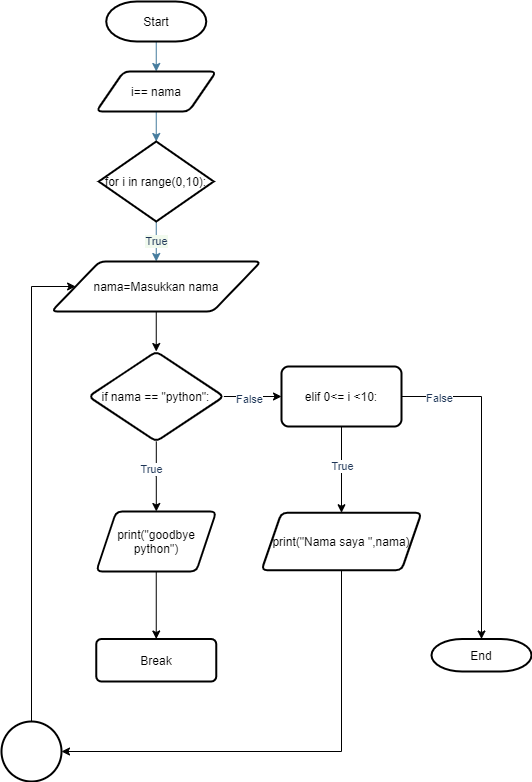

The diagram above was exported from draw.io. Its source (the exported page's mxGraphModel, read from the mxfile embedded in the PNG):
<mxGraphModel dx="436" dy="408" grid="1" gridSize="10" guides="1" tooltips="1" connect="1" arrows="1" fold="1" page="1" pageScale="1" pageWidth="827" pageHeight="1169" math="0" shadow="0">
  <root>
    <mxCell id="qk5pkr-07gWQ3Fmkz46I-0" />
    <mxCell id="qk5pkr-07gWQ3Fmkz46I-1" parent="qk5pkr-07gWQ3Fmkz46I-0" />
    <mxCell id="BeorUaw60riLNS-ppmqA-0" style="edgeStyle=orthogonalEdgeStyle;rounded=0;orthogonalLoop=1;jettySize=auto;html=1;exitX=0.5;exitY=1;exitDx=0;exitDy=0;exitPerimeter=0;entryX=0.5;entryY=0;entryDx=0;entryDy=0;labelBackgroundColor=#F1FAEE;strokeColor=#457B9D;fontColor=#1D3557;" parent="qk5pkr-07gWQ3Fmkz46I-1" source="BeorUaw60riLNS-ppmqA-1" target="BeorUaw60riLNS-ppmqA-3" edge="1">
      <mxGeometry relative="1" as="geometry" />
    </mxCell>
    <mxCell id="BeorUaw60riLNS-ppmqA-1" value="Start" style="strokeWidth=2;html=1;shape=mxgraph.flowchart.terminator;whiteSpace=wrap;" parent="qk5pkr-07gWQ3Fmkz46I-1" vertex="1">
      <mxGeometry x="214.75" y="70" width="100" height="40" as="geometry" />
    </mxCell>
    <mxCell id="BeorUaw60riLNS-ppmqA-2" style="edgeStyle=orthogonalEdgeStyle;rounded=0;orthogonalLoop=1;jettySize=auto;html=1;exitX=0.5;exitY=1;exitDx=0;exitDy=0;entryX=0.5;entryY=0;entryDx=0;entryDy=0;entryPerimeter=0;labelBackgroundColor=#F1FAEE;strokeColor=#457B9D;fontColor=#1D3557;" parent="qk5pkr-07gWQ3Fmkz46I-1" source="BeorUaw60riLNS-ppmqA-3" target="BeorUaw60riLNS-ppmqA-6" edge="1">
      <mxGeometry relative="1" as="geometry" />
    </mxCell>
    <mxCell id="BeorUaw60riLNS-ppmqA-3" value="i== nama" style="shape=parallelogram;html=1;strokeWidth=2;perimeter=parallelogramPerimeter;whiteSpace=wrap;rounded=1;arcSize=12;size=0.23;" parent="qk5pkr-07gWQ3Fmkz46I-1" vertex="1">
      <mxGeometry x="204.75" y="140" width="120" height="40" as="geometry" />
    </mxCell>
    <mxCell id="BeorUaw60riLNS-ppmqA-4" value="True" style="edgeStyle=orthogonalEdgeStyle;rounded=0;orthogonalLoop=1;jettySize=auto;html=1;exitX=0.5;exitY=1;exitDx=0;exitDy=0;exitPerimeter=0;entryX=0.5;entryY=0;entryDx=0;entryDy=0;labelBackgroundColor=#F1FAEE;strokeColor=#457B9D;fontColor=#1D3557;" parent="qk5pkr-07gWQ3Fmkz46I-1" source="BeorUaw60riLNS-ppmqA-6" target="BeorUaw60riLNS-ppmqA-8" edge="1">
      <mxGeometry relative="1" as="geometry" />
    </mxCell>
    <mxCell id="BeorUaw60riLNS-ppmqA-6" value="for i in range(0,10):" style="strokeWidth=2;html=1;shape=mxgraph.flowchart.decision;whiteSpace=wrap;" parent="qk5pkr-07gWQ3Fmkz46I-1" vertex="1">
      <mxGeometry x="207.25" y="210" width="115" height="80" as="geometry" />
    </mxCell>
    <mxCell id="BeorUaw60riLNS-ppmqA-19" value="" style="edgeStyle=orthogonalEdgeStyle;rounded=0;orthogonalLoop=1;jettySize=auto;html=1;fontColor=#1D3557;" parent="qk5pkr-07gWQ3Fmkz46I-1" source="BeorUaw60riLNS-ppmqA-8" target="BeorUaw60riLNS-ppmqA-18" edge="1">
      <mxGeometry relative="1" as="geometry" />
    </mxCell>
    <mxCell id="BeorUaw60riLNS-ppmqA-8" value="nama=Masukkan nama" style="shape=parallelogram;html=1;strokeWidth=2;perimeter=parallelogramPerimeter;whiteSpace=wrap;rounded=1;arcSize=12;size=0.23;" parent="qk5pkr-07gWQ3Fmkz46I-1" vertex="1">
      <mxGeometry x="160" y="330" width="209.5" height="50" as="geometry" />
    </mxCell>
    <mxCell id="BeorUaw60riLNS-ppmqA-21" value="" style="edgeStyle=orthogonalEdgeStyle;rounded=0;orthogonalLoop=1;jettySize=auto;html=1;fontColor=#1D3557;" parent="qk5pkr-07gWQ3Fmkz46I-1" source="BeorUaw60riLNS-ppmqA-18" target="BeorUaw60riLNS-ppmqA-20" edge="1">
      <mxGeometry relative="1" as="geometry" />
    </mxCell>
    <mxCell id="BeorUaw60riLNS-ppmqA-24" value="True" style="edgeLabel;html=1;align=center;verticalAlign=middle;resizable=0;points=[];fontColor=#1D3557;" parent="BeorUaw60riLNS-ppmqA-21" vertex="1" connectable="0">
      <mxGeometry x="-0.203" y="-5" relative="1" as="geometry">
        <mxPoint as="offset" />
      </mxGeometry>
    </mxCell>
    <mxCell id="BeorUaw60riLNS-ppmqA-28" value="" style="edgeStyle=orthogonalEdgeStyle;rounded=0;orthogonalLoop=1;jettySize=auto;html=1;fontColor=#1D3557;" parent="qk5pkr-07gWQ3Fmkz46I-1" source="BeorUaw60riLNS-ppmqA-18" target="BeorUaw60riLNS-ppmqA-27" edge="1">
      <mxGeometry relative="1" as="geometry" />
    </mxCell>
    <mxCell id="BeorUaw60riLNS-ppmqA-31" value="False" style="edgeLabel;html=1;align=center;verticalAlign=middle;resizable=0;points=[];fontColor=#1D3557;" parent="BeorUaw60riLNS-ppmqA-28" vertex="1" connectable="0">
      <mxGeometry x="-0.1466" y="-2" relative="1" as="geometry">
        <mxPoint as="offset" />
      </mxGeometry>
    </mxCell>
    <mxCell id="BeorUaw60riLNS-ppmqA-18" value="if nama == &quot;python&quot;:" style="rhombus;whiteSpace=wrap;html=1;rounded=1;strokeWidth=2;arcSize=12;" parent="qk5pkr-07gWQ3Fmkz46I-1" vertex="1">
      <mxGeometry x="197.13" y="420" width="135.25" height="90" as="geometry" />
    </mxCell>
    <mxCell id="BeorUaw60riLNS-ppmqA-23" value="" style="edgeStyle=orthogonalEdgeStyle;rounded=0;orthogonalLoop=1;jettySize=auto;html=1;fontColor=#1D3557;" parent="qk5pkr-07gWQ3Fmkz46I-1" source="BeorUaw60riLNS-ppmqA-20" target="BeorUaw60riLNS-ppmqA-22" edge="1">
      <mxGeometry relative="1" as="geometry" />
    </mxCell>
    <mxCell id="BeorUaw60riLNS-ppmqA-20" value="print(&quot;goodbye python&quot;)" style="shape=parallelogram;perimeter=parallelogramPerimeter;whiteSpace=wrap;html=1;fixedSize=1;rounded=1;strokeWidth=2;arcSize=12;" parent="qk5pkr-07gWQ3Fmkz46I-1" vertex="1">
      <mxGeometry x="204.755" y="580" width="120" height="60" as="geometry" />
    </mxCell>
    <mxCell id="BeorUaw60riLNS-ppmqA-22" value="Break" style="whiteSpace=wrap;html=1;rounded=1;strokeWidth=2;arcSize=12;" parent="qk5pkr-07gWQ3Fmkz46I-1" vertex="1">
      <mxGeometry x="204.76" y="707.5" width="120" height="42.5" as="geometry" />
    </mxCell>
    <mxCell id="BeorUaw60riLNS-ppmqA-30" value="" style="edgeStyle=orthogonalEdgeStyle;rounded=0;orthogonalLoop=1;jettySize=auto;html=1;fontColor=#1D3557;" parent="qk5pkr-07gWQ3Fmkz46I-1" source="BeorUaw60riLNS-ppmqA-27" target="BeorUaw60riLNS-ppmqA-29" edge="1">
      <mxGeometry relative="1" as="geometry" />
    </mxCell>
    <mxCell id="BeorUaw60riLNS-ppmqA-32" value="True" style="edgeLabel;html=1;align=center;verticalAlign=middle;resizable=0;points=[];fontColor=#1D3557;" parent="BeorUaw60riLNS-ppmqA-30" vertex="1" connectable="0">
      <mxGeometry x="-0.0935" relative="1" as="geometry">
        <mxPoint as="offset" />
      </mxGeometry>
    </mxCell>
    <mxCell id="BeorUaw60riLNS-ppmqA-34" style="edgeStyle=orthogonalEdgeStyle;rounded=0;orthogonalLoop=1;jettySize=auto;html=1;fontColor=#1D3557;entryX=0.5;entryY=0;entryDx=0;entryDy=0;entryPerimeter=0;" parent="qk5pkr-07gWQ3Fmkz46I-1" source="BeorUaw60riLNS-ppmqA-27" target="BeorUaw60riLNS-ppmqA-33" edge="1">
      <mxGeometry relative="1" as="geometry">
        <mxPoint x="670" y="880" as="targetPoint" />
      </mxGeometry>
    </mxCell>
    <mxCell id="BeorUaw60riLNS-ppmqA-35" value="False" style="edgeLabel;html=1;align=center;verticalAlign=middle;resizable=0;points=[];fontColor=#1D3557;" parent="BeorUaw60riLNS-ppmqA-34" vertex="1" connectable="0">
      <mxGeometry x="-0.7713" y="-1" relative="1" as="geometry">
        <mxPoint as="offset" />
      </mxGeometry>
    </mxCell>
    <mxCell id="BeorUaw60riLNS-ppmqA-27" value="elif 0&amp;lt;= i &amp;lt;10:" style="whiteSpace=wrap;html=1;rounded=1;strokeWidth=2;arcSize=12;" parent="qk5pkr-07gWQ3Fmkz46I-1" vertex="1">
      <mxGeometry x="390.005" y="435" width="120" height="60" as="geometry" />
    </mxCell>
    <mxCell id="BeorUaw60riLNS-ppmqA-38" style="edgeStyle=orthogonalEdgeStyle;rounded=0;orthogonalLoop=1;jettySize=auto;html=1;entryX=1;entryY=0.5;entryDx=0;entryDy=0;entryPerimeter=0;fontColor=#1D3557;" parent="qk5pkr-07gWQ3Fmkz46I-1" source="BeorUaw60riLNS-ppmqA-29" target="BeorUaw60riLNS-ppmqA-36" edge="1">
      <mxGeometry relative="1" as="geometry">
        <Array as="points">
          <mxPoint x="450" y="820" />
        </Array>
      </mxGeometry>
    </mxCell>
    <mxCell id="BeorUaw60riLNS-ppmqA-29" value="print(&quot;Nama saya &quot;,nama)" style="shape=parallelogram;perimeter=parallelogramPerimeter;whiteSpace=wrap;html=1;fixedSize=1;rounded=1;strokeWidth=2;arcSize=12;" parent="qk5pkr-07gWQ3Fmkz46I-1" vertex="1">
      <mxGeometry x="370.01" y="581.25" width="160" height="57.5" as="geometry" />
    </mxCell>
    <mxCell id="BeorUaw60riLNS-ppmqA-33" value="End" style="strokeWidth=2;html=1;shape=mxgraph.flowchart.terminator;whiteSpace=wrap;" parent="qk5pkr-07gWQ3Fmkz46I-1" vertex="1">
      <mxGeometry x="540" y="707.5" width="100" height="32.5" as="geometry" />
    </mxCell>
    <mxCell id="BeorUaw60riLNS-ppmqA-39" style="edgeStyle=orthogonalEdgeStyle;rounded=0;orthogonalLoop=1;jettySize=auto;html=1;entryX=0;entryY=0.5;entryDx=0;entryDy=0;fontColor=#1D3557;" parent="qk5pkr-07gWQ3Fmkz46I-1" source="BeorUaw60riLNS-ppmqA-36" target="BeorUaw60riLNS-ppmqA-8" edge="1">
      <mxGeometry relative="1" as="geometry">
        <Array as="points">
          <mxPoint x="140" y="355" />
        </Array>
      </mxGeometry>
    </mxCell>
    <mxCell id="BeorUaw60riLNS-ppmqA-36" value="" style="verticalLabelPosition=bottom;verticalAlign=top;html=1;shape=mxgraph.flowchart.on-page_reference;rounded=1;strokeWidth=2;" parent="qk5pkr-07gWQ3Fmkz46I-1" vertex="1">
      <mxGeometry x="110" y="790" width="60" height="60" as="geometry" />
    </mxCell>
  </root>
</mxGraphModel>